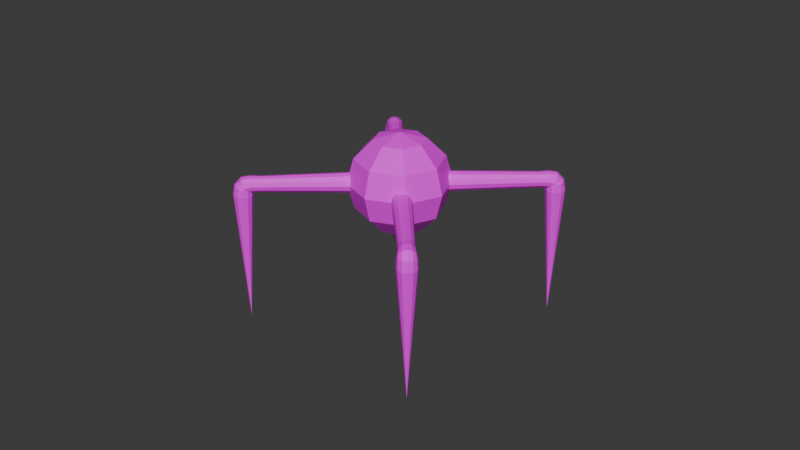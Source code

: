 # Source: Bacilli.blend  (saved by Blender 4.3.34; exported with 4.5.12 LTS)
import bpy
from mathutils import Matrix  # noqa: F401  (used for matrix-valued properties, if any)

bpy.ops.wm.read_factory_settings(use_empty=True)
scene = bpy.context.scene
scene.name = 'Scene'

# ---- collections
col_collection = bpy.data.collections.new('Collection'); scene.collection.children.link(col_collection)

# ---- images (referenced by path relative to the original .blend; pixels are not part of the script)
import os
ASSET_DIR = os.environ.get("B2B_ASSET_DIR", "")  # directory of the original .blend (textures are referenced by path, not embedded)
HERE = os.path.dirname(os.path.abspath(__file__))  # packed textures are extracted next to this script under _unpacked/

def load_image(name, relpath, width, height, colorspace="sRGB"):
    """Load a texture the original file referenced (path relative to the .blend, or extracted next to this script)."""
    p = next((c for c in (os.path.join(HERE, relpath), os.path.join(ASSET_DIR, relpath)) if relpath and os.path.exists(c)), "")
    if p:
        img = bpy.data.images.load(p, check_existing=True)
        img.name = name
    else:  # same state as the original file: an image datablock whose file is absent (Cycles renders it pink)
        img = bpy.data.images.new(name, width, height)
        img.source = "FILE"
        img.filepath = "//" + (relpath or name)
    img.colorspace_settings.name = colorspace
    return img
img_untitled = load_image('Untitled', '', 1024, 1024, 'sRGB')

# ---- materials (node trees are filled in below, after node groups)
mat_material_001 = bpy.data.materials.new('Material.001')

# ---- material node trees
mat_material_001.use_nodes = True; mat_material_001.node_tree.nodes.clear()
_N = mat_material_001.node_tree.nodes; _L = mat_material_001.node_tree.links
n0 = _N.new('ShaderNodeBsdfPrincipled'); n0.name = 'Principled BSDF'; n0.location = (10, 300)
n1 = _N.new('ShaderNodeOutputMaterial'); n1.name = 'Material Output'; n1.location = (300, 300)
n2 = _N.new('ShaderNodeTexImage'); n2.name = 'Image Texture'; n2.location = (-286, 251)
n2.image = img_untitled
_L.new(n0.outputs[0], n1.inputs[0])
_L.new(n2.outputs[0], n0.inputs[0])
n1.is_active_output = True

# ---- world
world_world = bpy.data.worlds.new('World'); scene.world = world_world
world_world.use_nodes = True; world_world.node_tree.nodes.clear()
_N = world_world.node_tree.nodes; _L = world_world.node_tree.links
n0 = _N.new('ShaderNodeOutputWorld'); n0.name = 'World Output'; n0.location = (300, 300)
n1 = _N.new('ShaderNodeBackground'); n1.name = 'Background'; n1.location = (10, 300)
n1.inputs[0].default_value = (0.05088, 0.05088, 0.05088, 1.0)
_L.new(n1.outputs[0], n0.inputs[0])
n0.is_active_output = True
world_world.color = (0.05088, 0.05088, 0.05088)
world_world.sun_shadow_jitter_overblur = 0.0

# ---- meshes
me_sphere_001 = bpy.data.meshes.new('Sphere.001')
me_sphere_001.from_pydata([(-3.124, 2.008e-07, -0.1371), (-2.929, 1.908e-07, -2.758), (-3.098, -0.09735, -0.1371), (-3.026, -0.1686, -0.1371), (-2.929, -0.1947, -0.1371), (-2.832, -0.1686, -0.1371), (-2.76, -0.09735, -0.1371), (-2.734, 1.838e-07, -0.1371), (-2.76, 0.09736, -0.1371), (-2.832, 0.1686, -0.1371), (-2.929, 0.1947, -0.1371), (-3.026, 0.1686, -0.1371), (-3.098, 0.09736, -0.1371), (-0.866, 1.021e-07, 0.2643), (-2.627, 1.784e-07, 0.2229), (-0.866, -0.09735, 0.2382), (-2.627, -0.07666, 0.2024), (-0.866, -0.1686, 0.167), (-2.627, -0.1328, 0.1463), (-0.866, -0.1947, 0.06962), (-2.627, -0.1533, 0.06962), (-0.866, -0.1686, -0.02774), (-2.627, -0.1328, -0.007041), (-0.866, -0.09735, -0.09901), (-2.627, -0.07666, -0.06316), (-0.866, 1.021e-07, -0.1251), (-2.627, 1.784e-07, -0.0837), (-0.866, 0.09736, -0.09901), (-2.627, 0.07666, -0.06316), (-0.866, 0.1686, -0.02774), (-2.627, 0.1328, -0.007041), (-0.866, 0.1947, 0.06962), (-2.627, 0.1533, 0.06962), (-0.866, 0.1686, 0.167), (-2.627, 0.1328, 0.1463), (-0.866, 0.09736, 0.2382), (-2.627, 0.07666, 0.2024), (-3.064, -0.09218, 0.05743), (-2.945, -0.08701, 0.1881), (-2.786, -0.08183, 0.2131), (-3.002, -0.1597, 0.03241), (-2.913, -0.1507, 0.133), (-2.782, -0.1417, 0.1533), (-2.916, -0.1844, -0.001778), (-2.869, -0.174, 0.05784), (-2.777, -0.1637, 0.07166), (-2.83, -0.1597, -0.03596), (-2.826, -0.1507, -0.01736), (-2.771, -0.1417, -0.009987), (-2.768, -0.09218, -0.06099), (-2.745, 1.833e-07, -0.07015), (-2.768, 0.09218, -0.06099), (-2.83, 0.1597, -0.03596), (-2.826, 0.1507, -0.01736), (-2.771, 0.1417, -0.009987), (-2.916, 0.1844, -0.001778), (-2.869, 0.174, 0.05784), (-2.777, 0.1637, 0.07166), (-3.002, 0.1597, 0.03241), (-2.913, 0.1507, 0.133), (-2.782, 0.1417, 0.1533), (-3.064, 0.09218, 0.05743), (-2.945, 0.08701, 0.1881), (-2.786, 0.08183, 0.2131), (-2.788, 1.865e-07, 0.235), (-2.957, 1.923e-07, 0.2082), (-3.087, 1.965e-07, 0.06659), (3.124, 2.008e-07, -0.1371), (2.929, 1.908e-07, -2.758), (3.098, -0.09735, -0.1371), (3.026, -0.1686, -0.1371), (2.929, -0.1947, -0.1371), (2.832, -0.1686, -0.1371), (2.76, -0.09735, -0.1371), (2.734, 1.838e-07, -0.1371), (2.76, 0.09736, -0.1371), (2.832, 0.1686, -0.1371), (2.929, 0.1947, -0.1371), (3.026, 0.1686, -0.1371), (3.098, 0.09736, -0.1371), (0.866, 1.021e-07, 0.2643), (2.627, 1.784e-07, 0.2229), (0.866, -0.09735, 0.2382), (2.627, -0.07666, 0.2024), (0.866, -0.1686, 0.167), (2.627, -0.1328, 0.1463), (0.866, -0.1947, 0.06962), (2.627, -0.1533, 0.06962), (0.866, -0.1686, -0.02774), (2.627, -0.1328, -0.007041), (0.866, -0.09735, -0.09901), (2.627, -0.07666, -0.06316), (0.866, 1.021e-07, -0.1251), (2.627, 1.784e-07, -0.0837), (0.866, 0.09736, -0.09901), (2.627, 0.07666, -0.06316), (0.866, 0.1686, -0.02774), (2.627, 0.1328, -0.007041), (0.866, 0.1947, 0.06962), (2.627, 0.1533, 0.06962), (0.866, 0.1686, 0.167), (2.627, 0.1328, 0.1463), (0.866, 0.09736, 0.2382), (2.627, 0.07666, 0.2024), (3.064, -0.09218, 0.05743), (2.945, -0.08701, 0.1881), (2.786, -0.08183, 0.2131), (3.002, -0.1597, 0.03241), (2.913, -0.1507, 0.133), (2.782, -0.1417, 0.1533), (2.916, -0.1844, -0.001778), (2.869, -0.174, 0.05784), (2.777, -0.1637, 0.07166), (2.83, -0.1597, -0.03596), (2.826, -0.1507, -0.01736), (2.771, -0.1417, -0.009987), (2.768, -0.09218, -0.06099), (2.745, 1.833e-07, -0.07015), (2.768, 0.09218, -0.06099), (2.83, 0.1597, -0.03596), (2.826, 0.1507, -0.01736), (2.771, 0.1417, -0.009987), (2.916, 0.1844, -0.001778), (2.869, 0.174, 0.05784), (2.777, 0.1637, 0.07166), (3.002, 0.1597, 0.03241), (2.913, 0.1507, 0.133), (2.782, 0.1417, 0.1533), (3.064, 0.09218, 0.05743), (2.945, 0.08701, 0.1881), (2.786, 0.08183, 0.2131), (2.788, 1.865e-07, 0.235), (2.957, 1.923e-07, 0.2082), (3.087, 1.965e-07, 0.06659), (-1.738e-07, -3.12, -0.1371), (-1.724e-07, -2.925, -2.758), (0.09735, -3.094, -0.1371), (0.1686, -3.022, -0.1371), (0.1947, -2.925, -0.1371), (0.1686, -2.828, -0.1371), (0.09735, -2.756, -0.1371), (-1.738e-07, -2.73, -0.1371), (-0.09736, -2.756, -0.1371), (-0.1686, -2.828, -0.1371), (-0.1947, -2.925, -0.1371), (-0.1686, -3.022, -0.1371), (-0.09736, -3.094, -0.1371), (-1.738e-07, -0.862, 0.2643), (-1.731e-07, -2.622, 0.2229), (0.09735, -0.862, 0.2382), (0.07666, -2.622, 0.2024), (0.1686, -0.862, 0.167), (0.1328, -2.622, 0.1463), (0.1947, -0.862, 0.06962), (0.1533, -2.622, 0.06962), (0.1686, -0.862, -0.02774), (0.1328, -2.622, -0.007041), (0.09735, -0.862, -0.09901), (0.07666, -2.622, -0.06316), (-1.738e-07, -0.862, -0.1251), (-1.731e-07, -2.622, -0.0837), (-0.09736, -0.862, -0.09901), (-0.07666, -2.622, -0.06316), (-0.1686, -0.862, -0.02774), (-0.1328, -2.622, -0.007041), (-0.1947, -0.862, 0.06962), (-0.1533, -2.622, 0.06962), (-0.1686, -0.862, 0.167), (-0.1328, -2.622, 0.1463), (-0.09736, -0.862, 0.2382), (-0.07666, -2.622, 0.2024), (0.09218, -3.06, 0.05743), (0.08701, -2.941, 0.1881), (0.08183, -2.782, 0.2131), (0.1597, -2.998, 0.03241), (0.1507, -2.909, 0.133), (0.1417, -2.778, 0.1533), (0.1844, -2.912, -0.001777), (0.174, -2.865, 0.05784), (0.1637, -2.773, 0.07166), (0.1597, -2.826, -0.03596), (0.1507, -2.822, -0.01736), (0.1417, -2.767, -0.009986), (0.09218, -2.764, -0.06099), (-1.729e-07, -2.741, -0.07015), (-0.09218, -2.764, -0.06099), (-0.1597, -2.826, -0.03596), (-0.1507, -2.822, -0.01736), (-0.1417, -2.767, -0.009986), (-0.1844, -2.912, -0.001777), (-0.174, -2.865, 0.05784), (-0.1637, -2.773, 0.07166), (-0.1597, -2.998, 0.03241), (-0.1507, -2.909, 0.133), (-0.1417, -2.778, 0.1533), (-0.09218, -3.06, 0.05743), (-0.08701, -2.941, 0.1881), (-0.08183, -2.782, 0.2131), (-1.742e-07, -2.784, 0.235), (-1.726e-07, -2.953, 0.2082), (-1.711e-07, -3.083, 0.06659), (-1.738e-07, 3.12, -0.1371), (-1.724e-07, 2.925, -2.758), (0.09735, 3.094, -0.1371), (0.1686, 3.022, -0.1371), (0.1947, 2.925, -0.1371), (0.1686, 2.828, -0.1371), (0.09735, 2.756, -0.1371), (-1.738e-07, 2.73, -0.1371), (-0.09736, 2.756, -0.1371), (-0.1686, 2.828, -0.1371), (-0.1947, 2.925, -0.1371), (-0.1686, 3.022, -0.1371), (-0.09736, 3.094, -0.1371), (-1.738e-07, 0.862, 0.2643), (-1.731e-07, 2.622, 0.2229), (0.09735, 0.862, 0.2382), (0.07666, 2.622, 0.2024), (0.1686, 0.862, 0.167), (0.1328, 2.622, 0.1463), (0.1947, 0.862, 0.06962), (0.1533, 2.622, 0.06962), (0.1686, 0.862, -0.02774), (0.1328, 2.622, -0.007041), (0.09735, 0.862, -0.09901), (0.07666, 2.622, -0.06316), (-1.738e-07, 0.862, -0.1251), (-1.731e-07, 2.622, -0.0837), (-0.09736, 0.862, -0.09901), (-0.07666, 2.622, -0.06316), (-0.1686, 0.862, -0.02774), (-0.1328, 2.622, -0.007041), (-0.1947, 0.862, 0.06962), (-0.1533, 2.622, 0.06962), (-0.1686, 0.862, 0.167), (-0.1328, 2.622, 0.1463), (-0.09736, 0.862, 0.2382), (-0.07666, 2.622, 0.2024), (0.09218, 3.06, 0.05743), (0.08701, 2.941, 0.1881), (0.08183, 2.782, 0.2131), (0.1597, 2.998, 0.03241), (0.1507, 2.909, 0.133), (0.1417, 2.778, 0.1533), (0.1844, 2.912, -0.001777), (0.174, 2.865, 0.05784), (0.1637, 2.773, 0.07166), (0.1597, 2.826, -0.03596), (0.1507, 2.822, -0.01736), (0.1417, 2.767, -0.009986), (0.09218, 2.764, -0.06099), (-1.729e-07, 2.741, -0.07015), (-0.09218, 2.764, -0.06099), (-0.1597, 2.826, -0.03596), (-0.1507, 2.822, -0.01736), (-0.1417, 2.767, -0.009986), (-0.1844, 2.912, -0.001777), (-0.174, 2.865, 0.05784), (-0.1637, 2.773, 0.07166), (-0.1597, 2.998, 0.03241), (-0.1507, 2.909, 0.133), (-0.1417, 2.778, 0.1533), (-0.09218, 3.06, 0.05743), (-0.08701, 2.941, 0.1881), (-0.08183, 2.782, 0.2131), (-1.742e-07, 2.784, 0.235), (-1.726e-07, 2.953, 0.2082), (-1.711e-07, 3.083, 0.06659), (0.4994, 0.02518, 0.9356), (0.8649, 0.04361, 0.5696), (0.9987, 0.05036, 0.06962), (0.8649, 0.04361, -0.4304), (0.4994, 0.02518, -0.7964), (0.3709, -0.3353, 0.9356), (0.6424, -0.5808, 0.5696), (0.7418, -0.6706, 0.06962), (0.6424, -0.5808, -0.4304), (0.3709, -0.3353, -0.7964), (0.02518, -0.4994, 0.9356), (0.04361, -0.8649, 0.5696), (0.05036, -0.9987, 0.06962), (0.04361, -0.8649, -0.4304), (0.02518, -0.4994, -0.7964), (-0.3353, -0.3709, 0.9356), (-0.5808, -0.6424, 0.5696), (-0.6706, -0.7418, 0.06962), (-0.5808, -0.6424, -0.4304), (-0.3353, -0.3709, -0.7964), (-2.413e-08, -1.064e-07, 1.07), (-0.4994, -0.02518, 0.9356), (-0.8649, -0.04361, 0.5696), (-0.9987, -0.05036, 0.06962), (-0.8649, -0.04361, -0.4304), (-0.4994, -0.02518, -0.7964), (-2.413e-08, -1.064e-07, -0.9304), (-0.3709, 0.3353, 0.9356), (-0.6424, 0.5808, 0.5696), (-0.7418, 0.6706, 0.06962), (-0.6424, 0.5808, -0.4304), (-0.3709, 0.3353, -0.7964), (-0.02518, 0.4994, 0.9356), (-0.04361, 0.8649, 0.5696), (-0.05036, 0.9987, 0.06962), (-0.04361, 0.8649, -0.4304), (-0.02518, 0.4994, -0.7964), (0.3353, 0.3709, 0.9356), (0.5808, 0.6424, 0.5696), (0.6706, 0.7418, 0.06962), (0.5808, 0.6424, -0.4304), (0.3353, 0.3709, -0.7964)], [], [(0, 1, 2), (2, 1, 3), (3, 1, 4), (4, 1, 5), (5, 1, 6), (6, 1, 7), (7, 1, 8), (8, 1, 9), (9, 1, 10), (10, 1, 11), (11, 1, 12), (12, 1, 0), (13, 14, 16, 15), (15, 16, 18, 17), (17, 18, 20, 19), (19, 20, 22, 21), (21, 22, 24, 23), (23, 24, 26, 25), (25, 26, 28, 27), (27, 28, 30, 29), (29, 30, 32, 31), (31, 32, 34, 33), (33, 34, 36, 35), (35, 36, 14, 13), (14, 36, 63, 64), (36, 34, 60, 63), (34, 32, 57, 60), (32, 30, 54, 57), (51, 53, 54), (30, 28, 51, 54), (24, 49, 50, 26), (46, 49, 47), (22, 20, 45, 48), (20, 18, 42, 45), (18, 16, 39, 42), (16, 14, 64, 39), (42, 39, 38, 41), (41, 38, 37, 40), (40, 37, 2, 3), (45, 42, 41, 44), (44, 41, 40, 43), (43, 40, 3, 4), (48, 45, 44, 47), (47, 44, 43, 46), (46, 43, 4, 5), (48, 47, 49), (24, 22, 48, 49), (49, 46, 5, 6), (53, 51, 52), (50, 49, 6, 7), (26, 50, 51, 28), (51, 50, 7, 8), (52, 51, 8, 9), (57, 54, 53, 56), (56, 53, 52, 55), (55, 52, 9, 10), (60, 57, 56, 59), (59, 56, 55, 58), (58, 55, 10, 11), (63, 60, 59, 62), (62, 59, 58, 61), (61, 58, 11, 12), (64, 63, 62, 65), (65, 62, 61, 66), (66, 61, 12, 0), (39, 64, 65, 38), (38, 65, 66, 37), (37, 66, 0, 2), (67, 69, 68), (69, 70, 68), (70, 71, 68), (71, 72, 68), (72, 73, 68), (73, 74, 68), (74, 75, 68), (75, 76, 68), (76, 77, 68), (77, 78, 68), (78, 79, 68), (79, 67, 68), (80, 82, 83, 81), (82, 84, 85, 83), (84, 86, 87, 85), (86, 88, 89, 87), (88, 90, 91, 89), (90, 92, 93, 91), (92, 94, 95, 93), (94, 96, 97, 95), (96, 98, 99, 97), (98, 100, 101, 99), (100, 102, 103, 101), (102, 80, 81, 103), (81, 131, 130, 103), (103, 130, 127, 101), (101, 127, 124, 99), (99, 124, 121, 97), (118, 121, 120), (97, 121, 118, 95), (91, 93, 117, 116), (113, 114, 116), (89, 115, 112, 87), (87, 112, 109, 85), (85, 109, 106, 83), (83, 106, 131, 81), (109, 108, 105, 106), (108, 107, 104, 105), (107, 70, 69, 104), (112, 111, 108, 109), (111, 110, 107, 108), (110, 71, 70, 107), (115, 114, 111, 112), (114, 113, 110, 111), (113, 72, 71, 110), (115, 116, 114), (91, 116, 115, 89), (116, 73, 72, 113), (120, 119, 118), (117, 74, 73, 116), (93, 95, 118, 117), (118, 75, 74, 117), (119, 76, 75, 118), (124, 123, 120, 121), (123, 122, 119, 120), (122, 77, 76, 119), (127, 126, 123, 124), (126, 125, 122, 123), (125, 78, 77, 122), (130, 129, 126, 127), (129, 128, 125, 126), (128, 79, 78, 125), (131, 132, 129, 130), (132, 133, 128, 129), (133, 67, 79, 128), (106, 105, 132, 131), (105, 104, 133, 132), (104, 69, 67, 133), (134, 135, 136), (136, 135, 137), (137, 135, 138), (138, 135, 139), (139, 135, 140), (140, 135, 141), (141, 135, 142), (142, 135, 143), (143, 135, 144), (144, 135, 145), (145, 135, 146), (146, 135, 134), (147, 148, 150, 149), (149, 150, 152, 151), (151, 152, 154, 153), (153, 154, 156, 155), (155, 156, 158, 157), (157, 158, 160, 159), (159, 160, 162, 161), (161, 162, 164, 163), (163, 164, 166, 165), (165, 166, 168, 167), (167, 168, 170, 169), (169, 170, 148, 147), (148, 170, 197, 198), (170, 168, 194, 197), (168, 166, 191, 194), (166, 164, 188, 191), (185, 187, 188), (164, 162, 185, 188), (158, 183, 184, 160), (180, 183, 181), (156, 154, 179, 182), (154, 152, 176, 179), (152, 150, 173, 176), (150, 148, 198, 173), (176, 173, 172, 175), (175, 172, 171, 174), (174, 171, 136, 137), (179, 176, 175, 178), (178, 175, 174, 177), (177, 174, 137, 138), (182, 179, 178, 181), (181, 178, 177, 180), (180, 177, 138, 139), (182, 181, 183), (158, 156, 182, 183), (183, 180, 139, 140), (187, 185, 186), (184, 183, 140, 141), (160, 184, 185, 162), (185, 184, 141, 142), (186, 185, 142, 143), (191, 188, 187, 190), (190, 187, 186, 189), (189, 186, 143, 144), (194, 191, 190, 193), (193, 190, 189, 192), (192, 189, 144, 145), (197, 194, 193, 196), (196, 193, 192, 195), (195, 192, 145, 146), (198, 197, 196, 199), (199, 196, 195, 200), (200, 195, 146, 134), (173, 198, 199, 172), (172, 199, 200, 171), (171, 200, 134, 136), (201, 203, 202), (203, 204, 202), (204, 205, 202), (205, 206, 202), (206, 207, 202), (207, 208, 202), (208, 209, 202), (209, 210, 202), (210, 211, 202), (211, 212, 202), (212, 213, 202), (213, 201, 202), (214, 216, 217, 215), (216, 218, 219, 217), (218, 220, 221, 219), (220, 222, 223, 221), (222, 224, 225, 223), (224, 226, 227, 225), (226, 228, 229, 227), (228, 230, 231, 229), (230, 232, 233, 231), (232, 234, 235, 233), (234, 236, 237, 235), (236, 214, 215, 237), (215, 265, 264, 237), (237, 264, 261, 235), (235, 261, 258, 233), (233, 258, 255, 231), (252, 255, 254), (231, 255, 252, 229), (225, 227, 251, 250), (247, 248, 250), (223, 249, 246, 221), (221, 246, 243, 219), (219, 243, 240, 217), (217, 240, 265, 215), (243, 242, 239, 240), (242, 241, 238, 239), (241, 204, 203, 238), (246, 245, 242, 243), (245, 244, 241, 242), (244, 205, 204, 241), (249, 248, 245, 246), (248, 247, 244, 245), (247, 206, 205, 244), (249, 250, 248), (225, 250, 249, 223), (250, 207, 206, 247), (254, 253, 252), (251, 208, 207, 250), (227, 229, 252, 251), (252, 209, 208, 251), (253, 210, 209, 252), (258, 257, 254, 255), (257, 256, 253, 254), (256, 211, 210, 253), (261, 260, 257, 258), (260, 259, 256, 257), (259, 212, 211, 256), (264, 263, 260, 261), (263, 262, 259, 260), (262, 213, 212, 259), (265, 266, 263, 264), (266, 267, 262, 263), (267, 201, 213, 262), (240, 239, 266, 265), (239, 238, 267, 266), (238, 203, 201, 267), (294, 309, 272), (308, 307, 270, 271), (306, 305, 268, 269), (309, 308, 271, 272), (307, 306, 269, 270), (305, 288, 268), (271, 270, 275, 276), (269, 268, 273, 274), (272, 271, 276, 277), (270, 269, 274, 275), (268, 288, 273), (294, 272, 277), (274, 273, 278, 279), (277, 276, 281, 282), (275, 274, 279, 280), (273, 288, 278), (294, 277, 282), (276, 275, 280, 281), (282, 281, 286, 287), (280, 279, 284, 285), (278, 288, 283), (294, 282, 287), (281, 280, 285, 286), (279, 278, 283, 284), (287, 286, 292, 293), (285, 284, 290, 291), (283, 288, 289), (294, 287, 293), (286, 285, 291, 292), (284, 283, 289, 290), (293, 292, 298, 299), (291, 290, 296, 297), (289, 288, 295), (294, 293, 299), (292, 291, 297, 298), (290, 289, 295, 296), (299, 298, 303, 304), (297, 296, 301, 302), (295, 288, 300), (294, 299, 304), (298, 297, 302, 303), (296, 295, 300, 301), (302, 301, 306, 307), (300, 288, 305), (294, 304, 309), (303, 302, 307, 308), (301, 300, 305, 306), (304, 303, 308, 309)])
_uv = me_sphere_001.uv_layers.new(name='UVMap')
_uv.uv.foreach_set('vector', [0.5726, 0.7333, 0.4905, 0.3831, 0.5859, 0.7299, 0.5859, 0.7299, 0.4905, 0.3831, 0.5992, 0.726, 0.5992, 0.726, 0.4905, 0.3831, 0.6122, 0.7216, 0.6122, 0.7216, 0.4905, 0.3831, 0.6251, 0.7167, 0.6251, 0.7167, 0.4905, 0.3831, 0.6378, 0.7113, 0.6378, 0.7113, 0.4905, 0.3831, 0.6503, 0.7054, 0.4905, 0.7428, 0.4905, 0.3831, 0.5043, 0.7426, 0.5043, 0.7426, 0.4905, 0.3831, 0.5181, 0.7418, 0.5181, 0.7418, 0.4905, 0.3831, 0.5318, 0.7404, 0.5318, 0.7404, 0.4905, 0.3831, 0.5455, 0.7386, 0.5455, 0.7386, 0.4905, 0.3831, 0.5591, 0.7362, 0.5591, 0.7362, 0.4905, 0.3831, 0.5726, 0.7333, 0.7384, 0.6879, 0.7369, 0.4448, 0.7478, 0.4444, 0.7522, 0.6877, 0.7522, 0.6877, 0.7478, 0.4444, 0.7586, 0.4437, 0.7661, 0.6874, 0.7661, 0.6874, 0.7586, 0.4437, 0.7695, 0.4429, 0.78, 0.6869, 0.78, 0.6869, 0.7695, 0.4429, 0.7806, 0.4421, 0.7938, 0.6863, 0.7938, 0.6863, 0.7806, 0.4421, 0.7918, 0.4416, 0.8076, 0.6855, 0.8076, 0.6855, 0.7918, 0.4416, 0.8028, 0.4411, 0.8215, 0.6845, 0.6552, 0.6855, 0.671, 0.4419, 0.682, 0.4422, 0.6691, 0.6863, 0.6691, 0.6863, 0.682, 0.4422, 0.6932, 0.4426, 0.6829, 0.6869, 0.6829, 0.6869, 0.6932, 0.4426, 0.7043, 0.4432, 0.6968, 0.6874, 0.6968, 0.6874, 0.7043, 0.4432, 0.7152, 0.444, 0.7107, 0.6877, 0.7107, 0.6877, 0.7152, 0.444, 0.7261, 0.4445, 0.7245, 0.6879, 0.7245, 0.6879, 0.7261, 0.4445, 0.7369, 0.4448, 0.7384, 0.6879, 0.7369, 0.4448, 0.7261, 0.4445, 0.7271, 0.4244, 0.7368, 0.4245, 0.7261, 0.4445, 0.7152, 0.444, 0.717, 0.4237, 0.7271, 0.4244, 0.7152, 0.444, 0.7043, 0.4432, 0.7062, 0.4226, 0.717, 0.4237, 0.7043, 0.4432, 0.6932, 0.4426, 0.6943, 0.422, 0.7062, 0.4226, 0.6843, 0.4225, 0.6945, 0.4137, 0.6943, 0.422, 0.6932, 0.4426, 0.682, 0.4422, 0.6843, 0.4225, 0.6943, 0.422, 0.7918, 0.4416, 0.7893, 0.4219, 0.802, 0.4248, 0.8028, 0.4411, 0.7811, 0.411, 0.7893, 0.4219, 0.779, 0.4132, 0.7806, 0.4421, 0.7695, 0.4429, 0.7674, 0.4223, 0.7793, 0.4215, 0.7695, 0.4429, 0.7586, 0.4437, 0.7566, 0.4234, 0.7674, 0.4223, 0.7586, 0.4437, 0.7478, 0.4444, 0.7465, 0.4243, 0.7566, 0.4234, 0.7478, 0.4444, 0.7369, 0.4448, 0.7368, 0.4245, 0.7465, 0.4243, 0.7566, 0.4234, 0.7465, 0.4243, 0.746, 0.4068, 0.7559, 0.4078, 0.7559, 0.4078, 0.746, 0.4068, 0.7501, 0.3856, 0.7619, 0.392, 0.1942, 0.4389, 0.1954, 0.4519, 0.1684, 0.45, 0.1708, 0.4364, 0.7674, 0.4223, 0.7566, 0.4234, 0.7559, 0.4078, 0.7667, 0.4098, 0.7667, 0.4098, 0.7559, 0.4078, 0.7619, 0.392, 0.7718, 0.4009, 0.1925, 0.426, 0.1942, 0.4389, 0.1708, 0.4364, 0.174, 0.4229, 0.7793, 0.4215, 0.7674, 0.4223, 0.7667, 0.4098, 0.779, 0.4132, 0.779, 0.4132, 0.7667, 0.4098, 0.7718, 0.4009, 0.7811, 0.411, 0.1913, 0.413, 0.1925, 0.426, 0.174, 0.4229, 0.1778, 0.4097, 0.7793, 0.4215, 0.779, 0.4132, 0.7893, 0.4219, 0.7918, 0.4416, 0.7806, 0.4421, 0.7793, 0.4215, 0.7893, 0.4219, 0.1919, 0.3999, 0.1913, 0.413, 0.1778, 0.4097, 0.1819, 0.3965, 0.6945, 0.4137, 0.6843, 0.4225, 0.6923, 0.4115, 0.1954, 0.3873, 0.1919, 0.3999, 0.1819, 0.3965, 0.1869, 0.3836, 0.671, 0.4419, 0.6716, 0.4256, 0.6843, 0.4225, 0.682, 0.4422, 0.186, 0.5295, 0.1884, 0.5423, 0.1796, 0.5452, 0.1758, 0.5319, 0.1865, 0.5164, 0.186, 0.5295, 0.1758, 0.5319, 0.1728, 0.5185, 0.7062, 0.4226, 0.6943, 0.422, 0.6945, 0.4137, 0.7067, 0.4102, 0.7067, 0.4102, 0.6945, 0.4137, 0.6923, 0.4115, 0.7015, 0.4013, 0.1889, 0.5036, 0.1865, 0.5164, 0.1728, 0.5185, 0.1703, 0.5049, 0.717, 0.4237, 0.7062, 0.4226, 0.7067, 0.4102, 0.7176, 0.408, 0.7176, 0.408, 0.7067, 0.4102, 0.7015, 0.4013, 0.7113, 0.3923, 0.1918, 0.4908, 0.1889, 0.5036, 0.1703, 0.5049, 0.1683, 0.4912, 0.7271, 0.4244, 0.717, 0.4237, 0.7176, 0.408, 0.7274, 0.4069, 0.7274, 0.4069, 0.7176, 0.408, 0.7113, 0.3923, 0.7231, 0.3858, 0.1942, 0.478, 0.1918, 0.4908, 0.1683, 0.4912, 0.1672, 0.4775, 0.7368, 0.4245, 0.7271, 0.4244, 0.7274, 0.4069, 0.7367, 0.4066, 0.7367, 0.4066, 0.7274, 0.4069, 0.7231, 0.3858, 0.7366, 0.3831, 0.1955, 0.465, 0.1942, 0.478, 0.1672, 0.4775, 0.1672, 0.4637, 0.7465, 0.4243, 0.7368, 0.4245, 0.7367, 0.4066, 0.746, 0.4068, 0.746, 0.4068, 0.7367, 0.4066, 0.7366, 0.3831, 0.7501, 0.3856, 0.1954, 0.4519, 0.1955, 0.465, 0.1672, 0.4637, 0.1684, 0.45, 0.0802, 0.7339, 0.06683, 0.7305, 0.1623, 0.3836, 0.06683, 0.7305, 0.0536, 0.7266, 0.1623, 0.3836, 0.0536, 0.7266, 0.04053, 0.7221, 0.1623, 0.3836, 0.04053, 0.7221, 0.02763, 0.7172, 0.1623, 0.3836, 0.02763, 0.7172, 0.01494, 0.7118, 0.1623, 0.3836, 0.01494, 0.7118, 0.002463, 0.7059, 0.1623, 0.3836, 0.1623, 0.7434, 0.1485, 0.7431, 0.1623, 0.3836, 0.1485, 0.7431, 0.1347, 0.7423, 0.1623, 0.3836, 0.1347, 0.7423, 0.121, 0.741, 0.1623, 0.3836, 0.121, 0.741, 0.1073, 0.7391, 0.1623, 0.3836, 0.1073, 0.7391, 0.09369, 0.7368, 0.1623, 0.3836, 0.09369, 0.7368, 0.0802, 0.7339, 0.1623, 0.3836, 0.8934, 0.002463, 0.9072, 0.002463, 0.9056, 0.2458, 0.8948, 0.2456, 0.9072, 0.002463, 0.9211, 0.002627, 0.9165, 0.2464, 0.9056, 0.2458, 0.9211, 0.002627, 0.9349, 0.002954, 0.9274, 0.2471, 0.9165, 0.2464, 0.9349, 0.002954, 0.9488, 0.003444, 0.9385, 0.2477, 0.9274, 0.2471, 0.9488, 0.003444, 0.9626, 0.004095, 0.9496, 0.2481, 0.9385, 0.2477, 0.9626, 0.004095, 0.9765, 0.004911, 0.9607, 0.2484, 0.9496, 0.2481, 0.8102, 0.005894, 0.8241, 0.004906, 0.8399, 0.2488, 0.8289, 0.2492, 0.8241, 0.004906, 0.8379, 0.00409, 0.8511, 0.2482, 0.8399, 0.2488, 0.8379, 0.00409, 0.8518, 0.00344, 0.8621, 0.2475, 0.8511, 0.2482, 0.8518, 0.00344, 0.8656, 0.002952, 0.8731, 0.2466, 0.8621, 0.2475, 0.8656, 0.002952, 0.8795, 0.002625, 0.8839, 0.2459, 0.8731, 0.2466, 0.8795, 0.002625, 0.8934, 0.002463, 0.8948, 0.2456, 0.8839, 0.2459, 0.8948, 0.2456, 0.8949, 0.2658, 0.8852, 0.2661, 0.8839, 0.2459, 0.8839, 0.2459, 0.8852, 0.2661, 0.8751, 0.2669, 0.8731, 0.2466, 0.8731, 0.2466, 0.8751, 0.2669, 0.8643, 0.2681, 0.8621, 0.2475, 0.8621, 0.2475, 0.8643, 0.2681, 0.8525, 0.2689, 0.8511, 0.2482, 0.8425, 0.2684, 0.8525, 0.2689, 0.8527, 0.2771, 0.8511, 0.2482, 0.8525, 0.2689, 0.8425, 0.2684, 0.8399, 0.2488, 0.9496, 0.2481, 0.9607, 0.2484, 0.9601, 0.2648, 0.9474, 0.2678, 0.9393, 0.2788, 0.9372, 0.2766, 0.9474, 0.2678, 0.9385, 0.2477, 0.9374, 0.2684, 0.9255, 0.2677, 0.9274, 0.2471, 0.9274, 0.2471, 0.9255, 0.2677, 0.9147, 0.2667, 0.9165, 0.2464, 0.9165, 0.2464, 0.9147, 0.2667, 0.9046, 0.266, 0.9056, 0.2458, 0.9056, 0.2458, 0.9046, 0.266, 0.8949, 0.2658, 0.8948, 0.2456, 0.9147, 0.2667, 0.9141, 0.2823, 0.9043, 0.2834, 0.9046, 0.266, 0.9141, 0.2823, 0.9204, 0.298, 0.9086, 0.3045, 0.9043, 0.2834, 0.225, 0.4908, 0.2016, 0.4912, 0.2004, 0.4775, 0.2274, 0.478, 0.9255, 0.2677, 0.925, 0.2802, 0.9141, 0.2823, 0.9147, 0.2667, 0.925, 0.2802, 0.9302, 0.289, 0.9204, 0.298, 0.9141, 0.2823, 0.2221, 0.5036, 0.2035, 0.5049, 0.2016, 0.4912, 0.225, 0.4908, 0.9374, 0.2684, 0.9372, 0.2766, 0.925, 0.2802, 0.9255, 0.2677, 0.9372, 0.2766, 0.9393, 0.2788, 0.9302, 0.289, 0.925, 0.2802, 0.2198, 0.5164, 0.206, 0.5185, 0.2035, 0.5049, 0.2221, 0.5036, 0.9374, 0.2684, 0.9474, 0.2678, 0.9372, 0.2766, 0.9496, 0.2481, 0.9474, 0.2678, 0.9374, 0.2684, 0.9385, 0.2477, 0.2192, 0.5295, 0.209, 0.5319, 0.206, 0.5185, 0.2198, 0.5164, 0.8527, 0.2771, 0.8506, 0.2793, 0.8425, 0.2684, 0.2216, 0.5423, 0.2128, 0.5452, 0.209, 0.5319, 0.2192, 0.5295, 0.8289, 0.2492, 0.8399, 0.2488, 0.8425, 0.2684, 0.8297, 0.2656, 0.2251, 0.3999, 0.2152, 0.3965, 0.2201, 0.3836, 0.2287, 0.3873, 0.2245, 0.413, 0.211, 0.4097, 0.2152, 0.3965, 0.2251, 0.3999, 0.8643, 0.2681, 0.865, 0.2805, 0.8527, 0.2771, 0.8525, 0.2689, 0.865, 0.2805, 0.8599, 0.2894, 0.8506, 0.2793, 0.8527, 0.2771, 0.2257, 0.426, 0.2073, 0.4229, 0.211, 0.4097, 0.2245, 0.413, 0.8751, 0.2669, 0.8758, 0.2825, 0.865, 0.2805, 0.8643, 0.2681, 0.8758, 0.2825, 0.8698, 0.2983, 0.8599, 0.2894, 0.865, 0.2805, 0.2274, 0.4389, 0.2041, 0.4364, 0.2073, 0.4229, 0.2257, 0.426, 0.8852, 0.2661, 0.8857, 0.2835, 0.8758, 0.2825, 0.8751, 0.2669, 0.8857, 0.2835, 0.8816, 0.3047, 0.8698, 0.2983, 0.8758, 0.2825, 0.2286, 0.4519, 0.2017, 0.45, 0.2041, 0.4364, 0.2274, 0.4389, 0.8949, 0.2658, 0.895, 0.2837, 0.8857, 0.2835, 0.8852, 0.2661, 0.895, 0.2837, 0.8951, 0.3072, 0.8816, 0.3047, 0.8857, 0.2835, 0.2287, 0.465, 0.2004, 0.4637, 0.2017, 0.45, 0.2286, 0.4519, 0.9046, 0.266, 0.9043, 0.2834, 0.895, 0.2837, 0.8949, 0.2658, 0.9043, 0.2834, 0.9086, 0.3045, 0.8951, 0.3072, 0.895, 0.2837, 0.2274, 0.478, 0.2004, 0.4775, 0.2004, 0.4637, 0.2287, 0.465, 0.4035, 0.7333, 0.4856, 0.3831, 0.417, 0.7362, 0.417, 0.7362, 0.4856, 0.3831, 0.4306, 0.7386, 0.4306, 0.7386, 0.4856, 0.3831, 0.4443, 0.7404, 0.4443, 0.7404, 0.4856, 0.3831, 0.458, 0.7418, 0.458, 0.7418, 0.4856, 0.3831, 0.4718, 0.7426, 0.4718, 0.7426, 0.4856, 0.3831, 0.4856, 0.7428, 0.3258, 0.7054, 0.4856, 0.3831, 0.3383, 0.7113, 0.3383, 0.7113, 0.4856, 0.3831, 0.3509, 0.7167, 0.3509, 0.7167, 0.4856, 0.3831, 0.3638, 0.7216, 0.3638, 0.7216, 0.4856, 0.3831, 0.3769, 0.726, 0.3769, 0.726, 0.4856, 0.3831, 0.3901, 0.7299, 0.3901, 0.7299, 0.4856, 0.3831, 0.4035, 0.7333, 0.9096, 0.6879, 0.911, 0.4448, 0.9219, 0.4445, 0.9235, 0.6879, 0.9235, 0.6879, 0.9219, 0.4445, 0.9328, 0.4439, 0.9373, 0.6877, 0.9373, 0.6877, 0.9328, 0.4439, 0.9437, 0.4432, 0.9512, 0.6874, 0.9512, 0.6874, 0.9437, 0.4432, 0.9548, 0.4426, 0.965, 0.6869, 0.965, 0.6869, 0.9548, 0.4426, 0.9659, 0.4422, 0.9789, 0.6862, 0.9789, 0.6862, 0.9659, 0.4422, 0.977, 0.4419, 0.9927, 0.6854, 0.8264, 0.6844, 0.8452, 0.4411, 0.8562, 0.4415, 0.8403, 0.6854, 0.8403, 0.6854, 0.8562, 0.4415, 0.8673, 0.4421, 0.8542, 0.6862, 0.8542, 0.6862, 0.8673, 0.4421, 0.8784, 0.4428, 0.868, 0.6869, 0.868, 0.6869, 0.8784, 0.4428, 0.8894, 0.4437, 0.8819, 0.6874, 0.8819, 0.6874, 0.8894, 0.4437, 0.9002, 0.4444, 0.8958, 0.6877, 0.8958, 0.6877, 0.9002, 0.4444, 0.911, 0.4448, 0.9096, 0.6879, 0.911, 0.4448, 0.9002, 0.4444, 0.9014, 0.4243, 0.9112, 0.4245, 0.9002, 0.4444, 0.8894, 0.4437, 0.8914, 0.4234, 0.9014, 0.4243, 0.8894, 0.4437, 0.8784, 0.4428, 0.8805, 0.4223, 0.8914, 0.4234, 0.8784, 0.4428, 0.8673, 0.4421, 0.8687, 0.4215, 0.8805, 0.4223, 0.8587, 0.4219, 0.869, 0.4132, 0.8687, 0.4215, 0.8673, 0.4421, 0.8562, 0.4415, 0.8587, 0.4219, 0.8687, 0.4215, 0.9659, 0.4422, 0.9636, 0.4225, 0.9763, 0.4256, 0.977, 0.4419, 0.9556, 0.4115, 0.9636, 0.4225, 0.9535, 0.4137, 0.9548, 0.4426, 0.9437, 0.4432, 0.9418, 0.4226, 0.9536, 0.422, 0.9437, 0.4432, 0.9328, 0.4439, 0.931, 0.4237, 0.9418, 0.4226, 0.9328, 0.4439, 0.9219, 0.4445, 0.9209, 0.4244, 0.931, 0.4237, 0.9219, 0.4445, 0.911, 0.4448, 0.9112, 0.4245, 0.9209, 0.4244, 0.931, 0.4237, 0.9209, 0.4244, 0.9206, 0.4069, 0.9304, 0.408, 0.9304, 0.408, 0.9206, 0.4069, 0.9249, 0.3858, 0.9366, 0.3923, 0.2705, 0.4908, 0.2681, 0.478, 0.2952, 0.4775, 0.294, 0.4912, 0.9418, 0.4226, 0.931, 0.4237, 0.9304, 0.408, 0.9412, 0.4102, 0.9412, 0.4102, 0.9304, 0.408, 0.9366, 0.3923, 0.9465, 0.4013, 0.2734, 0.5036, 0.2705, 0.4908, 0.294, 0.4912, 0.2921, 0.5049, 0.9536, 0.422, 0.9418, 0.4226, 0.9412, 0.4102, 0.9535, 0.4137, 0.9535, 0.4137, 0.9412, 0.4102, 0.9465, 0.4013, 0.9556, 0.4115, 0.2758, 0.5164, 0.2734, 0.5036, 0.2921, 0.5049, 0.2896, 0.5185, 0.9536, 0.422, 0.9535, 0.4137, 0.9636, 0.4225, 0.9659, 0.4422, 0.9548, 0.4426, 0.9536, 0.422, 0.9636, 0.4225, 0.2764, 0.5295, 0.2758, 0.5164, 0.2896, 0.5185, 0.2866, 0.5319, 0.869, 0.4132, 0.8587, 0.4219, 0.8669, 0.411, 0.274, 0.5423, 0.2764, 0.5295, 0.2866, 0.5319, 0.2828, 0.5452, 0.8452, 0.4411, 0.846, 0.4248, 0.8587, 0.4219, 0.8562, 0.4415, 0.2705, 0.3999, 0.2669, 0.3873, 0.2754, 0.3836, 0.2804, 0.3965, 0.2711, 0.413, 0.2705, 0.3999, 0.2804, 0.3965, 0.2846, 0.4097, 0.8805, 0.4223, 0.8687, 0.4215, 0.869, 0.4132, 0.8813, 0.4098, 0.8813, 0.4098, 0.869, 0.4132, 0.8669, 0.411, 0.8762, 0.4009, 0.2699, 0.426, 0.2711, 0.413, 0.2846, 0.4097, 0.2883, 0.4229, 0.8914, 0.4234, 0.8805, 0.4223, 0.8813, 0.4098, 0.8921, 0.4078, 0.8921, 0.4078, 0.8813, 0.4098, 0.8762, 0.4009, 0.8861, 0.392, 0.2682, 0.4389, 0.2699, 0.426, 0.2883, 0.4229, 0.2915, 0.4364, 0.9014, 0.4243, 0.8914, 0.4234, 0.8921, 0.4078, 0.902, 0.4068, 0.902, 0.4068, 0.8921, 0.4078, 0.8861, 0.392, 0.8979, 0.3856, 0.267, 0.4519, 0.2682, 0.4389, 0.2915, 0.4364, 0.2939, 0.45, 0.9112, 0.4245, 0.9014, 0.4243, 0.902, 0.4068, 0.9113, 0.4066, 0.9113, 0.4066, 0.902, 0.4068, 0.8979, 0.3856, 0.9114, 0.3831, 0.2669, 0.465, 0.267, 0.4519, 0.2939, 0.45, 0.2952, 0.4637, 0.9209, 0.4244, 0.9112, 0.4245, 0.9113, 0.4066, 0.9206, 0.4069, 0.9206, 0.4069, 0.9113, 0.4066, 0.9114, 0.3831, 0.9249, 0.3858, 0.2681, 0.478, 0.2669, 0.465, 0.2952, 0.4637, 0.2952, 0.4775, 0.7275, 0.3527, 0.714, 0.3556, 0.6454, 0.002463, 0.714, 0.3556, 0.7004, 0.358, 0.6454, 0.002463, 0.7004, 0.358, 0.6867, 0.3598, 0.6454, 0.002463, 0.6867, 0.3598, 0.673, 0.3611, 0.6454, 0.002463, 0.673, 0.3611, 0.6592, 0.3619, 0.6454, 0.002463, 0.6592, 0.3619, 0.6454, 0.3622, 0.6454, 0.002463, 0.8052, 0.3248, 0.7927, 0.3306, 0.6454, 0.002463, 0.7927, 0.3306, 0.7801, 0.3361, 0.6454, 0.002463, 0.7801, 0.3361, 0.7672, 0.341, 0.6454, 0.002463, 0.7672, 0.341, 0.7541, 0.3454, 0.6454, 0.002463, 0.7541, 0.3454, 0.7409, 0.3493, 0.6454, 0.002463, 0.7409, 0.3493, 0.7275, 0.3527, 0.6454, 0.002463, 0.9096, 0.6928, 0.9235, 0.6928, 0.9219, 0.9361, 0.911, 0.9358, 0.9235, 0.6928, 0.9373, 0.6929, 0.9327, 0.9367, 0.9219, 0.9361, 0.9373, 0.6929, 0.9512, 0.6933, 0.9437, 0.9374, 0.9327, 0.9367, 0.9512, 0.6933, 0.965, 0.6938, 0.9548, 0.938, 0.9437, 0.9374, 0.965, 0.6938, 0.9789, 0.6944, 0.9659, 0.9384, 0.9548, 0.938, 0.9789, 0.6944, 0.9927, 0.6952, 0.977, 0.9387, 0.9659, 0.9384, 0.8264, 0.6962, 0.8403, 0.6952, 0.8562, 0.9391, 0.8451, 0.9395, 0.8403, 0.6952, 0.8542, 0.6944, 0.8673, 0.9385, 0.8562, 0.9391, 0.8542, 0.6944, 0.868, 0.6938, 0.8784, 0.9378, 0.8673, 0.9385, 0.868, 0.6938, 0.8819, 0.6933, 0.8893, 0.9369, 0.8784, 0.9378, 0.8819, 0.6933, 0.8958, 0.6929, 0.9002, 0.9362, 0.8893, 0.9369, 0.8958, 0.6929, 0.9096, 0.6928, 0.911, 0.9358, 0.9002, 0.9362, 0.911, 0.9358, 0.9112, 0.9561, 0.9014, 0.9564, 0.9002, 0.9362, 0.9002, 0.9362, 0.9014, 0.9564, 0.8913, 0.9572, 0.8893, 0.9369, 0.8893, 0.9369, 0.8913, 0.9572, 0.8805, 0.9583, 0.8784, 0.9378, 0.8784, 0.9378, 0.8805, 0.9583, 0.8687, 0.9592, 0.8673, 0.9385, 0.8587, 0.9587, 0.8687, 0.9592, 0.869, 0.9674, 0.8673, 0.9385, 0.8687, 0.9592, 0.8587, 0.9587, 0.8562, 0.9391, 0.9659, 0.9384, 0.977, 0.9387, 0.9763, 0.9551, 0.9636, 0.9581, 0.9556, 0.9691, 0.9535, 0.9669, 0.9636, 0.9581, 0.9548, 0.938, 0.9536, 0.9587, 0.9418, 0.958, 0.9437, 0.9374, 0.9437, 0.9374, 0.9418, 0.958, 0.931, 0.9569, 0.9327, 0.9367, 0.9327, 0.9367, 0.931, 0.9569, 0.9209, 0.9562, 0.9219, 0.9361, 0.9219, 0.9361, 0.9209, 0.9562, 0.9112, 0.9561, 0.911, 0.9358, 0.931, 0.9569, 0.9304, 0.9726, 0.9206, 0.9737, 0.9209, 0.9562, 0.9304, 0.9726, 0.9366, 0.9883, 0.9249, 0.9948, 0.9206, 0.9737, 0.2606, 0.4899, 0.2373, 0.4925, 0.2349, 0.4789, 0.2619, 0.4769, 0.9418, 0.958, 0.9412, 0.9705, 0.9304, 0.9726, 0.931, 0.9569, 0.9412, 0.9705, 0.9464, 0.9793, 0.9366, 0.9883, 0.9304, 0.9726, 0.2589, 0.5029, 0.2405, 0.5059, 0.2373, 0.4925, 0.2606, 0.4899, 0.9536, 0.9587, 0.9535, 0.9669, 0.9412, 0.9705, 0.9418, 0.958, 0.9535, 0.9669, 0.9556, 0.9691, 0.9464, 0.9793, 0.9412, 0.9705, 0.2577, 0.5159, 0.2442, 0.5192, 0.2405, 0.5059, 0.2589, 0.5029, 0.9536, 0.9587, 0.9636, 0.9581, 0.9535, 0.9669, 0.9659, 0.9384, 0.9636, 0.9581, 0.9536, 0.9587, 0.9548, 0.938, 0.2583, 0.529, 0.2484, 0.5323, 0.2442, 0.5192, 0.2577, 0.5159, 0.869, 0.9674, 0.8668, 0.9696, 0.8587, 0.9587, 0.2619, 0.5415, 0.2534, 0.5452, 0.2484, 0.5323, 0.2583, 0.529, 0.8451, 0.9395, 0.8562, 0.9391, 0.8587, 0.9587, 0.846, 0.9558, 0.2524, 0.3994, 0.2422, 0.3969, 0.246, 0.3836, 0.2548, 0.3865, 0.253, 0.4124, 0.2392, 0.4104, 0.2422, 0.3969, 0.2524, 0.3994, 0.8805, 0.9583, 0.8812, 0.9708, 0.869, 0.9674, 0.8687, 0.9592, 0.8812, 0.9708, 0.8761, 0.9797, 0.8668, 0.9696, 0.869, 0.9674, 0.2554, 0.4253, 0.2367, 0.424, 0.2392, 0.4104, 0.253, 0.4124, 0.8913, 0.9572, 0.8921, 0.9728, 0.8812, 0.9708, 0.8805, 0.9583, 0.8921, 0.9728, 0.8861, 0.9886, 0.8761, 0.9797, 0.8812, 0.9708, 0.2583, 0.438, 0.2348, 0.4376, 0.2367, 0.424, 0.2554, 0.4253, 0.9014, 0.9564, 0.902, 0.9738, 0.8921, 0.9728, 0.8913, 0.9572, 0.902, 0.9738, 0.8979, 0.995, 0.8861, 0.9886, 0.8921, 0.9728, 0.2607, 0.4509, 0.2336, 0.4514, 0.2348, 0.4376, 0.2583, 0.438, 0.9112, 0.9561, 0.9113, 0.974, 0.902, 0.9738, 0.9014, 0.9564, 0.9113, 0.974, 0.9114, 0.9975, 0.8979, 0.995, 0.902, 0.9738, 0.2619, 0.4639, 0.2336, 0.4652, 0.2336, 0.4514, 0.2607, 0.4509, 0.9209, 0.9562, 0.9206, 0.9737, 0.9113, 0.974, 0.9112, 0.9561, 0.9206, 0.9737, 0.9249, 0.9948, 0.9114, 0.9975, 0.9113, 0.974, 0.2619, 0.4769, 0.2349, 0.4789, 0.2336, 0.4652, 0.2619, 0.4639, 0.2317, 0.7487, 0.2962, 0.7754, 0.2584, 0.8132, 0.4263, 0.1909, 0.4827, 0.1896, 0.4882, 0.2713, 0.4257, 0.2691, 0.5392, 0.1883, 0.6122, 0.1838, 0.617, 0.2446, 0.5483, 0.2641, 0.354, 0.1954, 0.4263, 0.1909, 0.4257, 0.2691, 0.3471, 0.2586, 0.4827, 0.1896, 0.5392, 0.1883, 0.5483, 0.2641, 0.4882, 0.2713, 0.2962, 0.5879, 0.2317, 0.6147, 0.2584, 0.5501, 0.4257, 0.2691, 0.4882, 0.2713, 0.4984, 0.3782, 0.4096, 0.37, 0.5483, 0.2641, 0.617, 0.2446, 0.6405, 0.2998, 0.5773, 0.3505, 0.3471, 0.2586, 0.4257, 0.2691, 0.4096, 0.37, 0.3258, 0.3231, 0.4882, 0.2713, 0.5483, 0.2641, 0.5773, 0.3505, 0.4984, 0.3782, 0.2584, 0.5501, 0.2317, 0.6147, 0.205, 0.5501, 0.2317, 0.7487, 0.2584, 0.8132, 0.205, 0.8132, 0.08739, 0.3709, 0.002463, 0.3241, 0.02368, 0.2588, 0.1033, 0.2692, 0.3209, 0.2998, 0.2563, 0.351, 0.227, 0.2632, 0.2974, 0.2436, 0.1766, 0.3787, 0.08739, 0.3709, 0.1033, 0.2692, 0.1657, 0.2705, 0.205, 0.5501, 0.2317, 0.6147, 0.1672, 0.5879, 0.2317, 0.7487, 0.205, 0.8132, 0.1672, 0.7754, 0.2563, 0.351, 0.1766, 0.3787, 0.1657, 0.2705, 0.227, 0.2632, 0.2974, 0.2436, 0.227, 0.2632, 0.2176, 0.1862, 0.2929, 0.1812, 0.1657, 0.2705, 0.1033, 0.2692, 0.1044, 0.1908, 0.1617, 0.1878, 0.1672, 0.5879, 0.2317, 0.6147, 0.1672, 0.6414, 0.2317, 0.7487, 0.1672, 0.7754, 0.1672, 0.7219, 0.227, 0.2632, 0.1657, 0.2705, 0.1617, 0.1878, 0.2176, 0.1862, 0.1033, 0.2692, 0.02368, 0.2588, 0.03059, 0.1949, 0.1044, 0.1908, 0.2929, 0.1812, 0.2176, 0.1862, 0.2175, 0.1085, 0.2887, 0.1187, 0.1617, 0.1878, 0.1044, 0.1908, 0.09599, 0.1153, 0.1556, 0.1074, 0.1672, 0.6414, 0.2317, 0.6147, 0.205, 0.6792, 0.2317, 0.7487, 0.1672, 0.7219, 0.205, 0.6841, 0.2176, 0.1862, 0.1617, 0.1878, 0.1556, 0.1074, 0.2175, 0.1085, 0.1044, 0.1908, 0.03059, 0.1949, 0.02602, 0.1334, 0.09599, 0.1153, 0.2887, 0.1187, 0.2175, 0.1085, 0.2347, 0.01803, 0.3086, 0.06126, 0.1556, 0.1074, 0.09599, 0.1153, 0.0701, 0.02274, 0.1532, 0.002463, 0.205, 0.6792, 0.2317, 0.6147, 0.2584, 0.6792, 0.2317, 0.7487, 0.205, 0.6841, 0.2584, 0.6841, 0.2175, 0.1085, 0.1556, 0.1074, 0.1532, 0.002463, 0.2347, 0.01803, 0.09599, 0.1153, 0.02602, 0.1334, 0.002463, 0.07486, 0.0701, 0.02274, 0.3258, 0.08023, 0.3885, 0.02986, 0.4172, 0.1155, 0.3491, 0.1349, 0.4666, 0.002463, 0.5543, 0.01048, 0.5393, 0.1099, 0.477, 0.1082, 0.2584, 0.6792, 0.2317, 0.6147, 0.2962, 0.6414, 0.2317, 0.7487, 0.2584, 0.6841, 0.2962, 0.7219, 0.3885, 0.02986, 0.4666, 0.002463, 0.477, 0.1082, 0.4172, 0.1155, 0.5543, 0.01048, 0.6343, 0.05425, 0.6192, 0.12, 0.5393, 0.1099, 0.477, 0.1082, 0.5393, 0.1099, 0.5392, 0.1883, 0.4827, 0.1896, 0.2962, 0.6414, 0.2317, 0.6147, 0.2962, 0.5879, 0.2317, 0.7487, 0.2962, 0.7219, 0.2962, 0.7754, 0.4172, 0.1155, 0.477, 0.1082, 0.4827, 0.1896, 0.4263, 0.1909, 0.5393, 0.1099, 0.6192, 0.12, 0.6122, 0.1838, 0.5392, 0.1883, 0.3491, 0.1349, 0.4172, 0.1155, 0.4263, 0.1909, 0.354, 0.1954])
me_sphere_001.materials.append(mat_material_001)
me_sphere_001.update()
arm_armature = bpy.data.armatures.new('Armature')  # bones are not reproduced

# ---- objects
ob_bacilii = bpy.data.objects.new('Bacilii', me_sphere_001)
ob_armature = bpy.data.objects.new('Armature', arm_armature)

# ---- transforms, parenting, visibility, modifiers, constraints
ob_bacilii.parent = ob_armature
ob_bacilii.matrix_parent_inverse = Matrix(((1.0, -0.0, 0.0, -0.0), (-0.0, 1.0, -0.0, 0.0), (0.0, -0.0, 1.0, 0.8588), (-0.0, 0.0, -0.0, 1.0)))
ob_bacilii.location = (-5.347e-08, 9.513e-08, -0.06962)
ob_bacilii.rotation_euler = (0.0, -0.0, 0.735)
_vg = ob_bacilii.vertex_groups.new(name='Root')
_vg.add([268, 269, 270, 271, 272, 273, 274, 275, 276, 277, 278, 279, 280, 281, 282, 283, 284, 285, 286, 287, 288, 289, 290, 291, 292, 293, 294, 295, 296, 297, 298, 299, 300, 301, 302, 303, 304, 305, 306, 307, 308, 309], 1.0, 'REPLACE')
_vg = ob_bacilii.vertex_groups.new(name='TopLeg3')
_vg.add([80, 81, 82, 83, 84, 85, 86, 87, 88, 89, 90, 91, 92, 93, 94, 95, 96, 97, 98, 99, 100, 101, 102, 103, 106, 109, 112, 115, 116, 118, 121, 124, 127, 130, 131], 1.0, 'REPLACE')
_vg = ob_bacilii.vertex_groups.new(name='BottomLeg3')
_vg.add([67, 68, 69, 70, 71, 72, 73, 74, 75, 76, 77, 78, 79, 81, 83, 85, 87, 89, 91, 93, 95, 97, 99, 101, 103, 104, 105, 106, 107, 108, 109, 110, 111, 112, 113, 114, 115, 116, 117, 118, 119, 120, 121, 122, 123, 124, 125, 126, 127, 128, 129, 130, 131, 132, 133], 1.0, 'REPLACE')
_vg = ob_bacilii.vertex_groups.new(name='TopLeg4')
_vg.add([214, 215, 216, 217, 218, 219, 220, 221, 222, 223, 224, 225, 226, 227, 228, 229, 230, 231, 232, 233, 234, 235, 236, 237, 239, 240, 242, 243, 245, 246, 248, 249, 250, 251, 252, 254, 255, 257, 258, 260, 261, 263, 264, 265, 266], 1.0, 'REPLACE')
_vg = ob_bacilii.vertex_groups.new(name='BottomLeg4')
_vg.add([201, 202, 203, 204, 205, 206, 207, 208, 209, 210, 211, 212, 213, 215, 217, 219, 221, 223, 225, 227, 229, 231, 233, 235, 237, 238, 239, 240, 241, 242, 243, 244, 245, 246, 247, 248, 249, 250, 252, 253, 254, 255, 256, 257, 258, 259, 260, 261, 262, 263, 264, 265, 266, 267], 1.0, 'REPLACE')
_vg = ob_bacilii.vertex_groups.new(name='TopLeg2')
_vg.add([0, 1, 2, 3, 4, 5, 6, 7, 8, 9, 10, 11, 12, 14, 16, 18, 20, 22, 24, 26, 28, 30, 32, 34, 36, 37, 38, 39, 40, 41, 42, 43, 44, 45, 46, 47, 48, 49, 51, 52, 53, 54, 55, 56, 57, 58, 59, 60, 61, 62, 63, 64, 65, 66, 147, 148, 149, 150, 151, 152, 153, 154, 155, 156, 157, 158, 159, 160, 161, 162, 163, 164, 165, 166, 167, 168, 169, 170, 173, 176, 179, 182, 183, 184, 185, 188, 191, 194, 197, 198], 1.0, 'REPLACE')
_vg = ob_bacilii.vertex_groups.new(name='BottomLeg2')
_vg.add([134, 135, 136, 137, 138, 139, 140, 141, 142, 143, 144, 145, 146, 148, 150, 152, 154, 156, 158, 160, 162, 164, 166, 168, 170, 171, 172, 173, 174, 175, 176, 177, 178, 179, 180, 181, 182, 183, 185, 186, 187, 188, 189, 190, 191, 192, 193, 194, 195, 196, 197, 198, 199, 200], 1.0, 'REPLACE')
_vg = ob_bacilii.vertex_groups.new(name='TopLeg1')
_vg.add([13, 14, 15, 16, 17, 18, 19, 20, 21, 22, 23, 24, 25, 26, 27, 28, 29, 30, 31, 32, 33, 34, 35, 36, 39, 42, 45, 48, 49, 50, 51, 54, 57, 60, 63, 64], 1.0, 'REPLACE')
_vg = ob_bacilii.vertex_groups.new(name='BottomLeg1')
_vg.add([0, 1, 2, 3, 4, 5, 6, 7, 8, 9, 10, 11, 12, 14, 16, 18, 20, 22, 24, 26, 28, 30, 32, 34, 36, 37, 38, 39, 40, 41, 42, 43, 44, 45, 46, 47, 48, 49, 51, 52, 53, 54, 55, 56, 57, 58, 59, 60, 61, 62, 63, 64, 65, 66], 1.0, 'REPLACE')
_m = ob_bacilii.modifiers.new('Armature', 'ARMATURE')
_m.object = ob_armature
ob_armature.location = (0.0, 0.0, -0.8588)
ob_armature.show_in_front = True

# ---- collection membership
col_collection.objects.link(ob_bacilii)
col_collection.objects.link(ob_armature)

# ---- scene / render settings (as saved in the file)
scene.frame_start = 1; scene.frame_end = 250; scene.frame_set(54)
scene.render.engine = 'BLENDER_EEVEE_NEXT'
bpy.context.view_layer.update()

# ---- added for rendering (the .blend has no active camera and no usable light): camera, sun
cam_auto = bpy.data.cameras.new('AutoCamera')
cam_auto.lens = 50.0
cam_auto.sensor_width = 36.0
cam_auto.clip_end = 1000.0
ob_auto_camera = bpy.data.objects.new('AutoCamera', cam_auto)
scene.collection.objects.link(ob_auto_camera)
ob_auto_camera.location = (12.0695, -14.4834, 8.74196)
ob_auto_camera.rotation_euler = (1.09748, -7.21219e-08, 0.694738)
scene.camera = ob_auto_camera
light_auto_sun = bpy.data.lights.new('AutoSun', 'SUN')
light_auto_sun.energy = 3.0
light_auto_sun.angle = 0.0523599
ob_auto_sun = bpy.data.objects.new('AutoSun', light_auto_sun)
scene.collection.objects.link(ob_auto_sun)
ob_auto_sun.rotation_euler = (0.872665, 0.174533, 0.523599)
bpy.context.view_layer.update()

